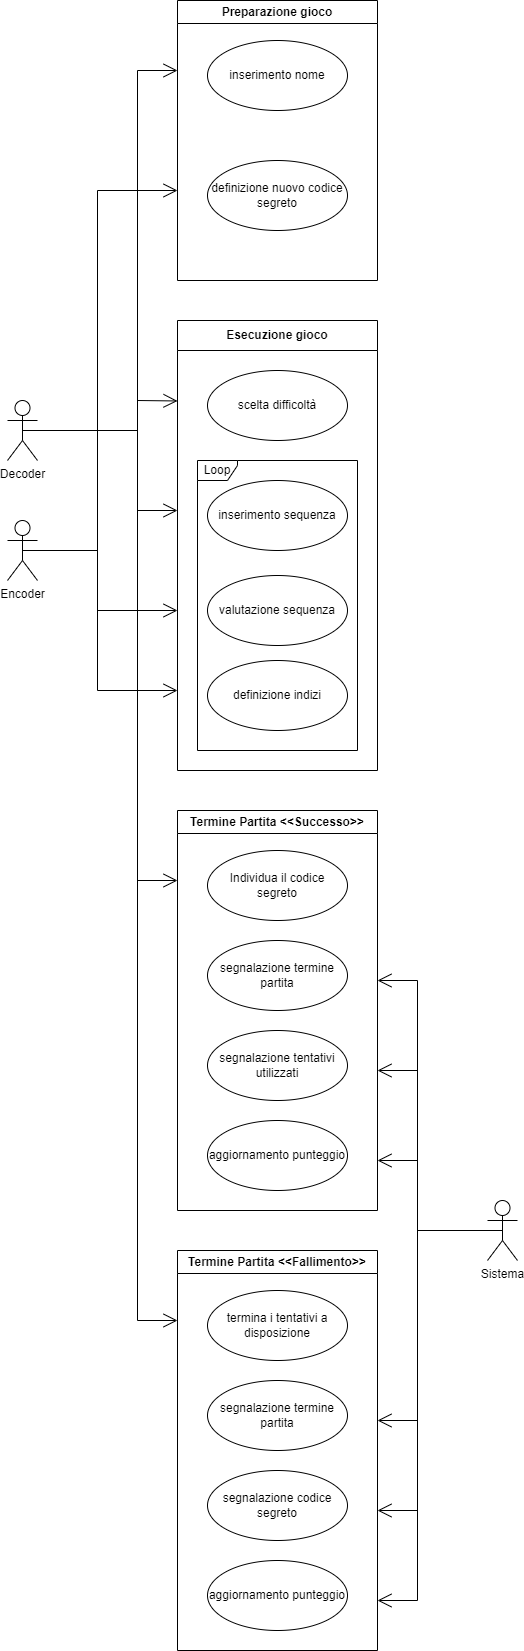

The diagram above was exported from draw.io. Its source (the exported page's mxGraphModel, read from the mxfile embedded in the PNG):
<mxGraphModel dx="1434" dy="836" grid="1" gridSize="10" guides="1" tooltips="1" connect="1" arrows="1" fold="1" page="1" pageScale="1" pageWidth="850" pageHeight="1100" math="0" shadow="0">
  <root>
    <mxCell id="0" />
    <mxCell id="1" parent="0" />
    <mxCell id="xihzh0UQp3UVXtUTC6Pa-1" value="Preparazione gioco" style="swimlane;whiteSpace=wrap;html=1;" parent="1" vertex="1">
      <mxGeometry x="320" y="40" width="200" height="280" as="geometry" />
    </mxCell>
    <mxCell id="xihzh0UQp3UVXtUTC6Pa-2" value="inserimento nome" style="ellipse;whiteSpace=wrap;html=1;" parent="xihzh0UQp3UVXtUTC6Pa-1" vertex="1">
      <mxGeometry x="30" y="40" width="140" height="70" as="geometry" />
    </mxCell>
    <mxCell id="xihzh0UQp3UVXtUTC6Pa-3" value="definizione nuovo codice segreto" style="ellipse;whiteSpace=wrap;html=1;" parent="xihzh0UQp3UVXtUTC6Pa-1" vertex="1">
      <mxGeometry x="30" y="160" width="140" height="70" as="geometry" />
    </mxCell>
    <mxCell id="xihzh0UQp3UVXtUTC6Pa-4" value="Decoder" style="shape=umlActor;verticalLabelPosition=bottom;verticalAlign=top;html=1;" parent="1" vertex="1">
      <mxGeometry x="150" y="440" width="30" height="60" as="geometry" />
    </mxCell>
    <mxCell id="xihzh0UQp3UVXtUTC6Pa-5" value="" style="endArrow=open;endFill=1;endSize=12;html=1;rounded=0;exitX=0.5;exitY=0.5;exitDx=0;exitDy=0;exitPerimeter=0;" parent="1" source="xihzh0UQp3UVXtUTC6Pa-4" edge="1">
      <mxGeometry width="160" relative="1" as="geometry">
        <mxPoint x="300" y="220" as="sourcePoint" />
        <mxPoint x="320" y="110" as="targetPoint" />
        <Array as="points">
          <mxPoint x="280" y="470" />
          <mxPoint x="280" y="110" />
        </Array>
      </mxGeometry>
    </mxCell>
    <mxCell id="xihzh0UQp3UVXtUTC6Pa-8" value="Encoder" style="shape=umlActor;verticalLabelPosition=bottom;verticalAlign=top;html=1;" parent="1" vertex="1">
      <mxGeometry x="150" y="560" width="30" height="60" as="geometry" />
    </mxCell>
    <mxCell id="xihzh0UQp3UVXtUTC6Pa-9" value="" style="endArrow=open;endFill=1;endSize=12;html=1;rounded=0;exitX=0.5;exitY=0.5;exitDx=0;exitDy=0;exitPerimeter=0;" parent="1" source="xihzh0UQp3UVXtUTC6Pa-8" edge="1">
      <mxGeometry width="160" relative="1" as="geometry">
        <mxPoint x="175" y="240" as="sourcePoint" />
        <mxPoint x="320" y="230" as="targetPoint" />
        <Array as="points">
          <mxPoint x="240" y="590" />
          <mxPoint x="240" y="230" />
        </Array>
      </mxGeometry>
    </mxCell>
    <mxCell id="XBeqb5sK7N5P5WI1V8Ra-1" value="Esecuzione gioco" style="swimlane;whiteSpace=wrap;html=1;startSize=30;" parent="1" vertex="1">
      <mxGeometry x="320" y="360" width="200" height="450" as="geometry" />
    </mxCell>
    <mxCell id="XBeqb5sK7N5P5WI1V8Ra-2" value="scelta difficoltà" style="ellipse;whiteSpace=wrap;html=1;" parent="XBeqb5sK7N5P5WI1V8Ra-1" vertex="1">
      <mxGeometry x="30" y="50" width="140" height="70" as="geometry" />
    </mxCell>
    <mxCell id="XBeqb5sK7N5P5WI1V8Ra-3" value="inserimento sequenza" style="ellipse;whiteSpace=wrap;html=1;" parent="XBeqb5sK7N5P5WI1V8Ra-1" vertex="1">
      <mxGeometry x="30" y="160" width="140" height="70" as="geometry" />
    </mxCell>
    <mxCell id="XBeqb5sK7N5P5WI1V8Ra-4" value="valutazione sequenza" style="ellipse;whiteSpace=wrap;html=1;" parent="XBeqb5sK7N5P5WI1V8Ra-1" vertex="1">
      <mxGeometry x="30" y="255" width="140" height="70" as="geometry" />
    </mxCell>
    <mxCell id="XBeqb5sK7N5P5WI1V8Ra-5" value="definizione indizi" style="ellipse;whiteSpace=wrap;html=1;" parent="XBeqb5sK7N5P5WI1V8Ra-1" vertex="1">
      <mxGeometry x="30" y="340" width="140" height="70" as="geometry" />
    </mxCell>
    <mxCell id="XBeqb5sK7N5P5WI1V8Ra-6" value="Loop" style="shape=umlFrame;whiteSpace=wrap;html=1;pointerEvents=0;width=40;height=20;" parent="XBeqb5sK7N5P5WI1V8Ra-1" vertex="1">
      <mxGeometry x="20" y="140" width="160" height="290" as="geometry" />
    </mxCell>
    <mxCell id="XBeqb5sK7N5P5WI1V8Ra-7" value="" style="endArrow=open;endFill=1;endSize=12;html=1;rounded=0;exitX=0.5;exitY=0.5;exitDx=0;exitDy=0;exitPerimeter=0;" parent="1" source="xihzh0UQp3UVXtUTC6Pa-4" edge="1">
      <mxGeometry width="160" relative="1" as="geometry">
        <mxPoint x="175" y="120" as="sourcePoint" />
        <mxPoint x="320" y="440.4761904761905" as="targetPoint" />
        <Array as="points">
          <mxPoint x="280" y="470" />
          <mxPoint x="280" y="440" />
        </Array>
      </mxGeometry>
    </mxCell>
    <mxCell id="XBeqb5sK7N5P5WI1V8Ra-8" value="" style="endArrow=open;endFill=1;endSize=12;html=1;rounded=0;exitX=0.5;exitY=0.5;exitDx=0;exitDy=0;exitPerimeter=0;" parent="1" source="xihzh0UQp3UVXtUTC6Pa-4" edge="1">
      <mxGeometry width="160" relative="1" as="geometry">
        <mxPoint x="175" y="480" as="sourcePoint" />
        <mxPoint x="320" y="550" as="targetPoint" />
        <Array as="points">
          <mxPoint x="280" y="470" />
          <mxPoint x="280" y="550" />
        </Array>
      </mxGeometry>
    </mxCell>
    <mxCell id="XBeqb5sK7N5P5WI1V8Ra-9" value="" style="endArrow=open;endFill=1;endSize=12;html=1;rounded=0;exitX=0.5;exitY=0.5;exitDx=0;exitDy=0;exitPerimeter=0;" parent="1" source="xihzh0UQp3UVXtUTC6Pa-8" edge="1">
      <mxGeometry width="160" relative="1" as="geometry">
        <mxPoint x="280" y="600" as="sourcePoint" />
        <mxPoint x="320" y="650" as="targetPoint" />
        <Array as="points">
          <mxPoint x="240" y="590" />
          <mxPoint x="240" y="650" />
        </Array>
      </mxGeometry>
    </mxCell>
    <mxCell id="XBeqb5sK7N5P5WI1V8Ra-10" value="" style="endArrow=open;endFill=1;endSize=12;html=1;rounded=0;exitX=0.5;exitY=0.5;exitDx=0;exitDy=0;exitPerimeter=0;" parent="1" source="xihzh0UQp3UVXtUTC6Pa-8" edge="1">
      <mxGeometry width="160" relative="1" as="geometry">
        <mxPoint x="140" y="700" as="sourcePoint" />
        <mxPoint x="320" y="730" as="targetPoint" />
        <Array as="points">
          <mxPoint x="240" y="590" />
          <mxPoint x="240" y="730" />
        </Array>
      </mxGeometry>
    </mxCell>
    <mxCell id="75cknLtaG0_T82KUY-iW-7" value="Termine Partita &amp;lt;&amp;lt;Successo&amp;gt;&amp;gt;" style="swimlane;whiteSpace=wrap;html=1;" parent="1" vertex="1">
      <mxGeometry x="320" y="850" width="200" height="400" as="geometry" />
    </mxCell>
    <mxCell id="75cknLtaG0_T82KUY-iW-8" value="Individua il codice segreto" style="ellipse;whiteSpace=wrap;html=1;" parent="75cknLtaG0_T82KUY-iW-7" vertex="1">
      <mxGeometry x="30" y="40" width="140" height="70" as="geometry" />
    </mxCell>
    <mxCell id="75cknLtaG0_T82KUY-iW-10" value="segnalazione termine partita" style="ellipse;whiteSpace=wrap;html=1;" parent="75cknLtaG0_T82KUY-iW-7" vertex="1">
      <mxGeometry x="30" y="130" width="140" height="70" as="geometry" />
    </mxCell>
    <mxCell id="75cknLtaG0_T82KUY-iW-11" value="aggiornamento punteggio" style="ellipse;whiteSpace=wrap;html=1;" parent="75cknLtaG0_T82KUY-iW-7" vertex="1">
      <mxGeometry x="30" y="310" width="140" height="70" as="geometry" />
    </mxCell>
    <mxCell id="75cknLtaG0_T82KUY-iW-17" value="segnalazione tentativi utilizzati" style="ellipse;whiteSpace=wrap;html=1;" parent="75cknLtaG0_T82KUY-iW-7" vertex="1">
      <mxGeometry x="30" y="220" width="140" height="70" as="geometry" />
    </mxCell>
    <mxCell id="75cknLtaG0_T82KUY-iW-9" value="" style="endArrow=open;endFill=1;endSize=12;html=1;rounded=0;exitX=0.5;exitY=0.5;exitDx=0;exitDy=0;exitPerimeter=0;" parent="1" source="xihzh0UQp3UVXtUTC6Pa-4" edge="1">
      <mxGeometry width="160" relative="1" as="geometry">
        <mxPoint x="340" y="820" as="sourcePoint" />
        <mxPoint x="320" y="920" as="targetPoint" />
        <Array as="points">
          <mxPoint x="280" y="470" />
          <mxPoint x="280" y="920" />
        </Array>
      </mxGeometry>
    </mxCell>
    <mxCell id="75cknLtaG0_T82KUY-iW-12" value="Termine Partita &amp;lt;&amp;lt;Fallimento&amp;gt;&amp;gt;" style="swimlane;whiteSpace=wrap;html=1;" parent="1" vertex="1">
      <mxGeometry x="320" y="1290" width="200" height="400" as="geometry" />
    </mxCell>
    <mxCell id="75cknLtaG0_T82KUY-iW-13" value="termina i tentativi a disposizione" style="ellipse;whiteSpace=wrap;html=1;" parent="75cknLtaG0_T82KUY-iW-12" vertex="1">
      <mxGeometry x="30" y="40" width="140" height="70" as="geometry" />
    </mxCell>
    <mxCell id="75cknLtaG0_T82KUY-iW-14" value="segnalazione termine partita" style="ellipse;whiteSpace=wrap;html=1;" parent="75cknLtaG0_T82KUY-iW-12" vertex="1">
      <mxGeometry x="30" y="130" width="140" height="70" as="geometry" />
    </mxCell>
    <mxCell id="75cknLtaG0_T82KUY-iW-15" value="aggiornamento punteggio" style="ellipse;whiteSpace=wrap;html=1;" parent="75cknLtaG0_T82KUY-iW-12" vertex="1">
      <mxGeometry x="30" y="310" width="140" height="70" as="geometry" />
    </mxCell>
    <mxCell id="75cknLtaG0_T82KUY-iW-18" value="segnalazione codice segreto" style="ellipse;whiteSpace=wrap;html=1;" parent="75cknLtaG0_T82KUY-iW-12" vertex="1">
      <mxGeometry x="30" y="220" width="140" height="70" as="geometry" />
    </mxCell>
    <mxCell id="75cknLtaG0_T82KUY-iW-16" value="" style="endArrow=open;endFill=1;endSize=12;html=1;rounded=0;exitX=0.5;exitY=0.5;exitDx=0;exitDy=0;exitPerimeter=0;" parent="1" source="xihzh0UQp3UVXtUTC6Pa-4" edge="1">
      <mxGeometry width="160" relative="1" as="geometry">
        <mxPoint x="175" y="480" as="sourcePoint" />
        <mxPoint x="320" y="1360" as="targetPoint" />
        <Array as="points">
          <mxPoint x="280" y="470" />
          <mxPoint x="280" y="1360" />
        </Array>
      </mxGeometry>
    </mxCell>
    <mxCell id="75cknLtaG0_T82KUY-iW-19" value="Sistema" style="shape=umlActor;verticalLabelPosition=bottom;verticalAlign=top;html=1;" parent="1" vertex="1">
      <mxGeometry x="630" y="1240" width="30" height="60" as="geometry" />
    </mxCell>
    <mxCell id="75cknLtaG0_T82KUY-iW-22" value="" style="endArrow=open;endFill=1;endSize=12;html=1;rounded=0;exitX=0.5;exitY=0.5;exitDx=0;exitDy=0;exitPerimeter=0;" parent="1" source="75cknLtaG0_T82KUY-iW-19" edge="1">
      <mxGeometry width="160" relative="1" as="geometry">
        <mxPoint x="610" y="1120" as="sourcePoint" />
        <mxPoint x="520" y="1020" as="targetPoint" />
        <Array as="points">
          <mxPoint x="560" y="1270" />
          <mxPoint x="560" y="1020" />
        </Array>
      </mxGeometry>
    </mxCell>
    <mxCell id="75cknLtaG0_T82KUY-iW-23" value="" style="endArrow=open;endFill=1;endSize=12;html=1;rounded=0;exitX=0.5;exitY=0.5;exitDx=0;exitDy=0;exitPerimeter=0;" parent="1" source="75cknLtaG0_T82KUY-iW-19" edge="1">
      <mxGeometry width="160" relative="1" as="geometry">
        <mxPoint x="655" y="1280" as="sourcePoint" />
        <mxPoint x="520" y="1110" as="targetPoint" />
        <Array as="points">
          <mxPoint x="560" y="1270" />
          <mxPoint x="560" y="1110" />
        </Array>
      </mxGeometry>
    </mxCell>
    <mxCell id="75cknLtaG0_T82KUY-iW-24" value="" style="endArrow=open;endFill=1;endSize=12;html=1;rounded=0;exitX=0.5;exitY=0.5;exitDx=0;exitDy=0;exitPerimeter=0;" parent="1" source="75cknLtaG0_T82KUY-iW-19" edge="1">
      <mxGeometry width="160" relative="1" as="geometry">
        <mxPoint x="655" y="1280" as="sourcePoint" />
        <mxPoint x="520" y="1200" as="targetPoint" />
        <Array as="points">
          <mxPoint x="560" y="1270" />
          <mxPoint x="560" y="1200" />
        </Array>
      </mxGeometry>
    </mxCell>
    <mxCell id="75cknLtaG0_T82KUY-iW-25" value="" style="endArrow=open;endFill=1;endSize=12;html=1;rounded=0;exitX=0.5;exitY=0.5;exitDx=0;exitDy=0;exitPerimeter=0;" parent="1" source="75cknLtaG0_T82KUY-iW-19" edge="1">
      <mxGeometry width="160" relative="1" as="geometry">
        <mxPoint x="655" y="1280" as="sourcePoint" />
        <mxPoint x="520" y="1460" as="targetPoint" />
        <Array as="points">
          <mxPoint x="560" y="1270" />
          <mxPoint x="560" y="1460" />
        </Array>
      </mxGeometry>
    </mxCell>
    <mxCell id="75cknLtaG0_T82KUY-iW-26" value="" style="endArrow=open;endFill=1;endSize=12;html=1;rounded=0;exitX=0.5;exitY=0.5;exitDx=0;exitDy=0;exitPerimeter=0;" parent="1" source="75cknLtaG0_T82KUY-iW-19" edge="1">
      <mxGeometry width="160" relative="1" as="geometry">
        <mxPoint x="655" y="1280" as="sourcePoint" />
        <mxPoint x="520" y="1550" as="targetPoint" />
        <Array as="points">
          <mxPoint x="560" y="1270" />
          <mxPoint x="560" y="1550" />
        </Array>
      </mxGeometry>
    </mxCell>
    <mxCell id="75cknLtaG0_T82KUY-iW-27" value="" style="endArrow=open;endFill=1;endSize=12;html=1;rounded=0;exitX=0.5;exitY=0.5;exitDx=0;exitDy=0;exitPerimeter=0;" parent="1" source="75cknLtaG0_T82KUY-iW-19" edge="1">
      <mxGeometry width="160" relative="1" as="geometry">
        <mxPoint x="655" y="1280" as="sourcePoint" />
        <mxPoint x="520" y="1640" as="targetPoint" />
        <Array as="points">
          <mxPoint x="560" y="1270" />
          <mxPoint x="560" y="1640" />
        </Array>
      </mxGeometry>
    </mxCell>
  </root>
</mxGraphModel>